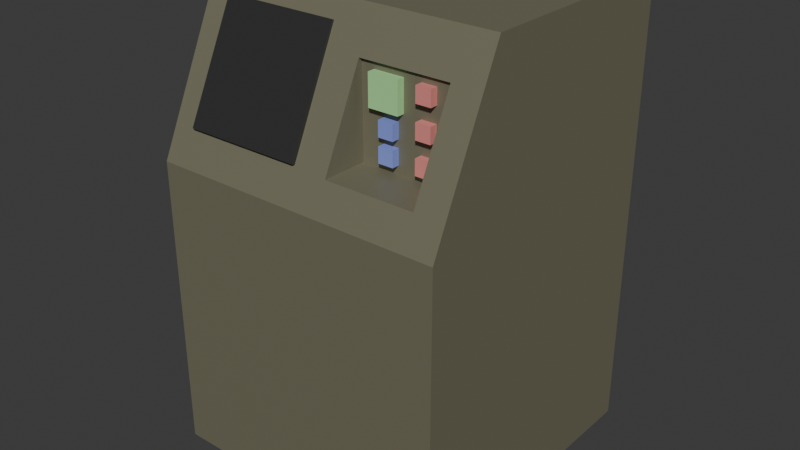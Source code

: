 # Source: CHPU.blend  (saved by Blender 4.1.24; exported with 4.5.12 LTS)
import bpy
from mathutils import Matrix  # noqa: F401  (used for matrix-valued properties, if any)

bpy.ops.wm.read_factory_settings(use_empty=True)
scene = bpy.context.scene
scene.name = 'Scene'

# ---- collections
col_collection = bpy.data.collections.new('Collection'); scene.collection.children.link(col_collection)

# ---- materials (node trees are filled in below, after node groups)
mat_material_008 = bpy.data.materials.new('Material.008')
mat_material_008.use_transparent_shadow = False
mat_material_001 = bpy.data.materials.new('Material.001')
mat_material_001.use_transparent_shadow = False
mat_material_002 = bpy.data.materials.new('Material.002')
mat_material_002.use_transparent_shadow = False
mat_material_006 = bpy.data.materials.new('Material.006')
mat_material_006.use_transparent_shadow = False
mat_material_004 = bpy.data.materials.new('Material.004')
mat_material_004.use_transparent_shadow = False
mat_material_007 = bpy.data.materials.new('Material.007')
mat_material_007.use_transparent_shadow = False

# ---- material node trees
mat_material_008.use_nodes = True; mat_material_008.node_tree.nodes.clear()
_N = mat_material_008.node_tree.nodes; _L = mat_material_008.node_tree.links
n0 = _N.new('ShaderNodeBsdfPrincipled'); n0.name = 'Principled BSDF'; n0.location = (10, 300)
n0.inputs[0].default_value = (0.3214, 0.01378, 0.02071, 1.0)
n1 = _N.new('ShaderNodeOutputMaterial'); n1.name = 'Material Output'; n1.location = (300, 300)
_L.new(n0.outputs[0], n1.inputs[0])
n1.is_active_output = True
mat_material_001.use_nodes = True; mat_material_001.node_tree.nodes.clear()
_N = mat_material_001.node_tree.nodes; _L = mat_material_001.node_tree.links
n0 = _N.new('ShaderNodeBsdfPrincipled'); n0.name = 'Principled BSDF'; n0.location = (10, 300)
n0.inputs[0].default_value = (0.2246, 0.2133, 0.1443, 1.0)
n0.inputs[1].default_value = 0.2677
n1 = _N.new('ShaderNodeOutputMaterial'); n1.name = 'Material Output'; n1.location = (300, 300)
_L.new(n0.outputs[0], n1.inputs[0])
n1.is_active_output = True
mat_material_002.use_nodes = True; mat_material_002.node_tree.nodes.clear()
_N = mat_material_002.node_tree.nodes; _L = mat_material_002.node_tree.links
n0 = _N.new('ShaderNodeBsdfPrincipled'); n0.name = 'Principled BSDF'; n0.location = (10, 300)
n0.inputs[0].default_value = (0.8002, 0.2682, 0.2479, 1.0)
n1 = _N.new('ShaderNodeOutputMaterial'); n1.name = 'Material Output'; n1.location = (300, 300)
_L.new(n0.outputs[0], n1.inputs[0])
n1.is_active_output = True
mat_material_006.use_nodes = True; mat_material_006.node_tree.nodes.clear()
_N = mat_material_006.node_tree.nodes; _L = mat_material_006.node_tree.links
n0 = _N.new('ShaderNodeBsdfPrincipled'); n0.name = 'Principled BSDF'; n0.location = (10, 300)
n0.inputs[0].default_value = (0.4126, 0.8001, 0.3461, 1.0)
n1 = _N.new('ShaderNodeOutputMaterial'); n1.name = 'Material Output'; n1.location = (300, 300)
_L.new(n0.outputs[0], n1.inputs[0])
n1.is_active_output = True
mat_material_004.use_nodes = True; mat_material_004.node_tree.nodes.clear()
_N = mat_material_004.node_tree.nodes; _L = mat_material_004.node_tree.links
n0 = _N.new('ShaderNodeBsdfPrincipled'); n0.name = 'Principled BSDF'; n0.location = (10, 300)
n0.inputs[0].default_value = (0.2395, 0.3113, 0.8003, 1.0)
n1 = _N.new('ShaderNodeOutputMaterial'); n1.name = 'Material Output'; n1.location = (300, 300)
_L.new(n0.outputs[0], n1.inputs[0])
n1.is_active_output = True
mat_material_007.use_nodes = True; mat_material_007.node_tree.nodes.clear()
_N = mat_material_007.node_tree.nodes; _L = mat_material_007.node_tree.links
n0 = _N.new('ShaderNodeBsdfPrincipled'); n0.name = 'Principled BSDF'; n0.location = (10, 300)
n0.inputs[0].default_value = (0.03523, 0.03523, 0.03523, 1.0)
n0.inputs[2].default_value = 0.0
n1 = _N.new('ShaderNodeOutputMaterial'); n1.name = 'Material Output'; n1.location = (300, 300)
_L.new(n0.outputs[0], n1.inputs[0])
n1.is_active_output = True

# ---- world
world_world = bpy.data.worlds.new('World'); scene.world = world_world
world_world.use_nodes = True; world_world.node_tree.nodes.clear()
_N = world_world.node_tree.nodes; _L = world_world.node_tree.links
n0 = _N.new('ShaderNodeOutputWorld'); n0.name = 'World Output'; n0.location = (300, 300)
n1 = _N.new('ShaderNodeBackground'); n1.name = 'Background'; n1.location = (10, 300)
n1.inputs[0].default_value = (0.05088, 0.05088, 0.05088, 1.0)
_L.new(n1.outputs[0], n0.inputs[0])
n0.is_active_output = True
world_world.color = (0.05088, 0.05088, 0.05088)
world_world.use_sun_shadow = False
world_world.sun_shadow_jitter_overblur = 0.0

# ---- meshes
me_cube_013 = bpy.data.meshes.new('Cube.013')
me_cube_013.from_pydata([(-1.0, -1.0, -1.0), (-1.0, 1.0, -1.0), (-1.0, 1.0, 0.0525), (1.0, -1.0, -1.0), (1.0, 1.0, -1.0), (1.0, 1.0, 0.0525), (-1.0, -2.0, 0.0525), (-1.0, -2.0, -1.0), (-1.0, 1.788e-07, -1.0), (1.0, -2.0, 0.0525), (1.0, -2.0, -1.0), (1.0, 1.788e-07, -1.0), (-18.0, -4.0, -0.95), (-18.0, 16.0, -0.95), (-6.0, 18.0, -4.95), (-18.0, -4.0, -20.95), (-18.0, 26.64, -20.95), (-6.0, 24.0, -4.95), (2.0, -4.0, -0.95), (2.0, 16.0, -0.95), (0.0, 18.0, -4.95), (2.0, -4.0, -20.95), (2.0, 26.64, -20.95), (0.0, 24.0, -4.95), (-18.0, -4.0, -10.95), (-18.0, 26.64, -10.95), (2.0, -4.0, -10.95), (2.0, 26.64, -10.95), (-18.0, -4.0, -5.95), (2.0, 26.64, -5.95), (-18.0, 26.64, -5.95), (2.0, -4.0, -5.95), (-18.0, 26.64, -15.99), (2.0, -4.0, -15.99), (-18.0, -4.0, -15.99), (2.0, 26.64, -15.99), (-8.0, -4.0, -20.95), (-8.0, 26.64, -20.95), (-8.0, -4.0, -0.95), (-8.0, 16.0, -0.95), (-8.0, 26.64, -10.95), (-8.0, -4.0, -10.95), (-8.0, 26.64, -5.95), (-8.0, -4.0, -5.95), (-8.0, -4.0, -15.99), (-8.0, 26.64, -15.99), (-13.0, -4.0, -20.95), (-13.0, 16.0, -0.95), (-13.0, -4.0, -10.95), (-13.0, -4.0, -5.95), (-13.0, -4.0, -15.99), (-13.0, 26.64, -20.95), (-13.0, -4.0, -0.95), (-13.0, 26.64, -10.95), (-13.0, 26.64, -5.95), (-13.0, 26.64, -15.99), (-3.0, 26.64, -20.95), (-3.0, -4.0, -0.95), (-3.0, 26.64, -10.95), (-3.0, 26.64, -5.95), (-3.0, 26.64, -15.99), (-3.0, -4.0, -20.95), (-3.0, 16.0, -0.95), (-3.0, -4.0, -10.95), (-3.0, -4.0, -5.95), (-3.0, -4.0, -15.99), (-18.0, 6.0, -0.95), (-18.0, 6.0, -20.95), (2.0, 6.0, -20.95), (2.0, 6.0, -0.95), (2.0, 6.0, -10.95), (-18.0, 6.0, -10.95), (-18.0, 6.0, -5.95), (2.0, 6.0, -5.95), (2.0, 6.0, -15.99), (-18.0, 6.0, -15.99), (-8.0, 6.0, -0.95), (-8.0, 6.0, -20.95), (-13.0, 6.0, -20.95), (-13.0, 6.0, -0.95), (-3.0, 6.0, -0.95), (-3.0, 6.0, -20.95), (-18.0, 11.0, -0.95), (-18.0, 11.0, -20.95), (2.0, 11.0, -20.95), (2.0, 11.0, -0.95), (2.0, 11.0, -10.95), (-18.0, 11.0, -10.95), (-18.0, 11.0, -5.95), (2.0, 11.0, -5.95), (2.0, 11.0, -15.99), (-18.0, 11.0, -15.99), (-8.0, 11.0, -0.95), (-8.0, 11.0, -20.95), (-13.0, 11.0, -20.95), (-13.0, 11.0, -0.95), (-3.0, 11.0, -0.95), (-3.0, 11.0, -20.95), (-18.0, 1.0, -20.95), (2.0, 1.0, -20.95), (2.0, 1.0, -0.95), (2.0, 1.0, -10.95), (-18.0, 1.0, -10.95), (-18.0, 1.0, -5.95), (2.0, 1.0, -5.95), (2.0, 1.0, -15.99), (-18.0, 1.0, -15.99), (-8.0, 1.0, -0.95), (-8.0, 1.0, -20.95), (-13.0, 1.0, -20.95), (-13.0, 1.0, -0.95), (-3.0, 1.0, -0.95), (-3.0, 1.0, -20.95), (-18.0, 1.0, -0.95), (-6.0, 24.0, -4.711), (-6.0, 18.0, -1.89), (-3.0, 18.0, -1.89), (-3.0, 24.0, -4.711), (0.0, 24.0, -4.711), (0.0, 18.0, -1.89), (-2.0, 20.5, -4.45), (-2.0, 21.5, -4.45), (-2.0, 20.5, -5.45), (-2.0, 21.5, -5.45), (-1.0, 20.5, -4.45), (-1.0, 21.5, -4.45), (-1.0, 20.5, -5.45), (-1.0, 21.5, -5.45), (-2.0, 22.5, -4.45), (-2.0, 23.5, -4.45), (-2.0, 22.5, -5.45), (-2.0, 23.5, -5.45), (-1.0, 22.5, -4.45), (-1.0, 23.5, -4.45), (-1.0, 22.5, -5.45), (-1.0, 23.5, -5.45), (-2.0, 18.5, -4.45), (-2.0, 19.5, -4.45), (-2.0, 18.5, -5.45), (-2.0, 19.5, -5.45), (-1.0, 18.5, -4.45), (-1.0, 19.5, -4.45), (-1.0, 18.5, -5.45), (-1.0, 19.5, -5.45), (-5.16, 21.5, -4.45), (-5.16, 23.5, -4.45), (-5.16, 21.5, -5.45), (-5.16, 23.5, -5.45), (-3.16, 21.5, -4.45), (-3.16, 23.5, -4.45), (-3.16, 21.5, -5.45), (-3.16, 23.5, -5.45), (-4.5, 18.5, -4.45), (-4.5, 19.5, -4.45), (-4.5, 18.5, -5.45), (-4.5, 19.5, -5.45), (-3.5, 18.5, -4.45), (-3.5, 19.5, -4.45), (-3.5, 18.5, -5.45), (-3.5, 19.5, -5.45), (-4.5, 20.0, -4.45), (-4.5, 21.0, -4.45), (-4.5, 20.0, -5.45), (-4.5, 21.0, -5.45), (-3.5, 20.0, -4.45), (-3.5, 21.0, -4.45), (-3.5, 20.0, -5.45), (-3.5, 21.0, -5.45), (-16.3, 18.29, -1.728), (-16.3, 25.48, -5.235), (-16.3, 17.85, -2.627), (-16.3, 25.04, -6.134), (-8.304, 18.29, -1.728), (-8.304, 25.48, -5.235), (-8.304, 17.85, -2.627), (-8.304, 25.04, -6.134)], [], [(3, 4, 5), (1, 2, 5, 4), (0, 3, 5, 2), (1, 0, 2), (1, 4, 3, 0), (9, 10, 11), (7, 8, 11, 10), (6, 9, 11, 8), (7, 6, 8), (7, 10, 9, 6), (91, 32, 16, 83), (97, 56, 22, 84), (89, 29, 19, 85), (95, 47, 13, 82), (64, 31, 18, 57), (54, 30, 13, 47), (55, 32, 25, 53), (65, 33, 26, 63), (90, 35, 27, 86), (88, 30, 25, 87), (82, 13, 30, 88), (53, 25, 30, 54), (63, 26, 31, 64), (86, 27, 29, 89), (84, 22, 35, 90), (61, 21, 33, 65), (51, 16, 32, 55), (87, 25, 32, 91), (56, 37, 45, 60), (46, 36, 44, 50), (48, 41, 43, 49), (58, 40, 42, 59), (50, 44, 41, 48), (60, 45, 40, 58), (117, 59, 42, 39, 62, 116, 115, 114), (49, 43, 38, 52), (96, 62, 39, 92), (94, 51, 37, 93), (83, 16, 51, 94), (28, 49, 52, 12), (34, 50, 48, 24), (24, 48, 49, 28), (15, 46, 50, 34), (37, 51, 55, 45), (40, 53, 54, 42), (45, 55, 53, 40), (42, 54, 47, 39), (92, 39, 47, 95), (85, 19, 62, 96), (116, 62, 19, 29, 59, 117, 118, 119), (35, 60, 58, 27), (27, 58, 59, 29), (22, 56, 60, 35), (36, 61, 65, 44), (41, 63, 64, 43), (44, 65, 63, 41), (43, 64, 57, 38), (93, 37, 56, 97), (108, 77, 81, 112), (100, 69, 80, 111), (107, 76, 79, 110), (98, 67, 78, 109), (109, 78, 77, 108), (111, 80, 76, 107), (102, 71, 75, 106), (99, 68, 74, 105), (101, 70, 73, 104), (113, 66, 72, 103), (103, 72, 71, 102), (105, 74, 70, 101), (110, 79, 66, 113), (104, 73, 69, 100), (112, 81, 68, 99), (106, 75, 67, 98), (77, 93, 97, 81), (69, 85, 96, 80), (76, 92, 95, 79), (67, 83, 94, 78), (78, 94, 93, 77), (80, 96, 92, 76), (71, 87, 91, 75), (68, 84, 90, 74), (70, 86, 89, 73), (66, 82, 88, 72), (72, 88, 87, 71), (74, 90, 86, 70), (79, 95, 82, 66), (73, 89, 85, 69), (81, 97, 84, 68), (75, 91, 83, 67), (34, 106, 98, 15), (61, 112, 99, 21), (31, 104, 100, 18), (52, 110, 113, 12), (33, 105, 101, 26), (28, 103, 102, 24), (12, 113, 103, 28), (26, 101, 104, 31), (21, 99, 105, 33), (24, 102, 106, 34), (57, 111, 107, 38), (46, 109, 108, 36), (15, 98, 109, 46), (38, 107, 110, 52), (18, 100, 111, 57), (36, 108, 112, 61), (115, 14, 17, 114), (17, 14, 20, 23), (23, 20, 119, 118), (119, 20, 14, 115, 116), (17, 23, 118, 117, 114), (120, 121, 123, 122), (122, 123, 127, 126), (126, 127, 125, 124), (124, 125, 121, 120), (122, 126, 124, 120), (127, 123, 121, 125), (128, 129, 131, 130), (130, 131, 135, 134), (134, 135, 133, 132), (132, 133, 129, 128), (130, 134, 132, 128), (135, 131, 129, 133), (136, 137, 139, 138), (138, 139, 143, 142), (142, 143, 141, 140), (140, 141, 137, 136), (138, 142, 140, 136), (143, 139, 137, 141), (144, 145, 147, 146), (146, 147, 151, 150), (150, 151, 149, 148), (148, 149, 145, 144), (146, 150, 148, 144), (151, 147, 145, 149), (152, 153, 155, 154), (154, 155, 159, 158), (158, 159, 157, 156), (156, 157, 153, 152), (154, 158, 156, 152), (159, 155, 153, 157), (160, 161, 163, 162), (162, 163, 167, 166), (166, 167, 165, 164), (164, 165, 161, 160), (162, 166, 164, 160), (167, 163, 161, 165), (168, 169, 171, 170), (170, 171, 175, 174), (174, 175, 173, 172), (172, 173, 169, 168), (170, 174, 172, 168), (175, 171, 169, 173)])
me_cube_013.polygons.foreach_set('material_index', [0, 0, 0, 0, 0, 0, 0, 0, 0, 0, 1, 1, 1, 1, 1, 1, 1, 1, 1, 1, 1, 1, 1, 1, 1, 1, 1, 1, 1, 1, 1, 1, 1, 1, 1, 1, 1, 1, 1, 1, 1, 1, 1, 1, 1, 1, 1, 1, 1, 1, 1, 1, 1, 1, 1, 1, 1, 1, 1, 1, 1, 1, 1, 1, 1, 1, 1, 1, 1, 1, 1, 1, 1, 1, 1, 1, 1, 1, 1, 1, 1, 1, 1, 1, 1, 1, 1, 1, 1, 1, 1, 1, 1, 1, 1, 1, 1, 1, 1, 1, 1, 1, 1, 1, 1, 1, 1, 1, 1, 1, 1, 2, 2, 2, 2, 2, 2, 2, 2, 2, 2, 2, 2, 2, 2, 2, 2, 2, 2, 3, 3, 3, 3, 3, 3, 4, 4, 4, 4, 4, 4, 4, 4, 4, 4, 4, 4, 5, 5, 5, 5, 5, 5])
_uv = me_cube_013.uv_layers.new(name='UVMap')
_uv.uv.foreach_set('vector', [0.375, 0.75, 0.375, 0.5, 0.625, 0.5, 0.375, 0.25, 0.625, 0.25, 0.625, 0.5, 0.375, 0.5, 0.125, 0.75, 0.375, 0.75, 0.625, 0.5, 0.625, 0.25, 0.375, 0.25, 0.125, 0.75, 0.625, 0.25, 0.125, 0.5, 0.375, 0.5, 0.375, 0.75, 0.125, 0.75, 0.375, 0.75, 0.375, 0.5, 0.625, 0.5, 0.375, 0.25, 0.625, 0.25, 0.625, 0.5, 0.375, 0.5, 0.125, 0.75, 0.375, 0.75, 0.625, 0.5, 0.625, 0.25, 0.375, 0.25, 0.125, 0.75, 0.625, 0.25, 0.125, 0.5, 0.375, 0.5, 0.375, 0.75, 0.125, 0.75, 0.5625, 0.188, 0.625, 0.188, 0.625, 0.25, 0.5625, 0.25, 0.5625, 0.4375, 0.625, 0.4375, 0.625, 0.5, 0.5625, 0.5, 0.5625, 0.6875, 0.625, 0.6875, 0.625, 0.75, 0.5625, 0.75, 0.5625, 0.9375, 0.625, 0.9375, 0.625, 1.0, 0.5625, 1.0, 0.3125, 0.6875, 0.375, 0.6875, 0.375, 0.75, 0.3125, 0.75, 0.8125, 0.6875, 0.875, 0.6875, 0.875, 0.75, 0.8125, 0.75, 0.8125, 0.562, 0.875, 0.562, 0.875, 0.625, 0.8125, 0.625, 0.3125, 0.562, 0.375, 0.562, 0.375, 0.625, 0.3125, 0.625, 0.5625, 0.562, 0.625, 0.562, 0.625, 0.625, 0.5625, 0.625, 0.5625, 0.0625, 0.625, 0.0625, 0.625, 0.125, 0.5625, 0.125, 0.5625, 0.0, 0.625, 0.0, 0.625, 0.0625, 0.5625, 0.0625, 0.8125, 0.625, 0.875, 0.625, 0.875, 0.6875, 0.8125, 0.6875, 0.3125, 0.625, 0.375, 0.625, 0.375, 0.6875, 0.3125, 0.6875, 0.5625, 0.625, 0.625, 0.625, 0.625, 0.6875, 0.5625, 0.6875, 0.5625, 0.5, 0.625, 0.5, 0.625, 0.562, 0.5625, 0.562, 0.3125, 0.5, 0.375, 0.5, 0.375, 0.562, 0.3125, 0.562, 0.8125, 0.5, 0.875, 0.5, 0.875, 0.562, 0.8125, 0.562, 0.5625, 0.125, 0.625, 0.125, 0.625, 0.188, 0.5625, 0.188, 0.6875, 0.5, 0.75, 0.5, 0.75, 0.562, 0.6875, 0.562, 0.1875, 0.5, 0.25, 0.5, 0.25, 0.562, 0.1875, 0.562, 0.1875, 0.625, 0.25, 0.625, 0.25, 0.6875, 0.1875, 0.6875, 0.6875, 0.625, 0.75, 0.625, 0.75, 0.6875, 0.6875, 0.6875, 0.1875, 0.562, 0.25, 0.562, 0.25, 0.625, 0.1875, 0.625, 0.6875, 0.562, 0.75, 0.562, 0.75, 0.625, 0.6875, 0.625, 0.6875, 0.703, 0.6875, 0.6875, 0.75, 0.6875, 0.75, 0.75, 0.6875, 0.75, 0.6875, 0.7382, 0.725, 0.7382, 0.725, 0.703, 0.1875, 0.6875, 0.25, 0.6875, 0.25, 0.75, 0.1875, 0.75, 0.5625, 0.8125, 0.625, 0.8125, 0.625, 0.875, 0.5625, 0.875, 0.5625, 0.3125, 0.625, 0.3125, 0.625, 0.375, 0.5625, 0.375, 0.5625, 0.25, 0.625, 0.25, 0.625, 0.3125, 0.5625, 0.3125, 0.125, 0.6875, 0.1875, 0.6875, 0.1875, 0.75, 0.125, 0.75, 0.125, 0.562, 0.1875, 0.562, 0.1875, 0.625, 0.125, 0.625, 0.125, 0.625, 0.1875, 0.625, 0.1875, 0.6875, 0.125, 0.6875, 0.125, 0.5, 0.1875, 0.5, 0.1875, 0.562, 0.125, 0.562, 0.75, 0.5, 0.8125, 0.5, 0.8125, 0.562, 0.75, 0.562, 0.75, 0.625, 0.8125, 0.625, 0.8125, 0.6875, 0.75, 0.6875, 0.75, 0.562, 0.8125, 0.562, 0.8125, 0.625, 0.75, 0.625, 0.75, 0.6875, 0.8125, 0.6875, 0.8125, 0.75, 0.75, 0.75, 0.5625, 0.875, 0.625, 0.875, 0.625, 0.9375, 0.5625, 0.9375, 0.5625, 0.75, 0.625, 0.75, 0.625, 0.8125, 0.5625, 0.8125, 0.6875, 0.7382, 0.6875, 0.75, 0.625, 0.75, 0.625, 0.6875, 0.6875, 0.6875, 0.6875, 0.703, 0.65, 0.703, 0.65, 0.7382, 0.625, 0.562, 0.6875, 0.562, 0.6875, 0.625, 0.625, 0.625, 0.625, 0.625, 0.6875, 0.625, 0.6875, 0.6875, 0.625, 0.6875, 0.625, 0.5, 0.6875, 0.5, 0.6875, 0.562, 0.625, 0.562, 0.25, 0.5, 0.3125, 0.5, 0.3125, 0.562, 0.25, 0.562, 0.25, 0.625, 0.3125, 0.625, 0.3125, 0.6875, 0.25, 0.6875, 0.25, 0.562, 0.3125, 0.562, 0.3125, 0.625, 0.25, 0.625, 0.25, 0.6875, 0.3125, 0.6875, 0.3125, 0.75, 0.25, 0.75, 0.5625, 0.375, 0.625, 0.375, 0.625, 0.4375, 0.5625, 0.4375, 0.4375, 0.375, 0.5, 0.375, 0.5, 0.4375, 0.4375, 0.4375, 0.4375, 0.75, 0.5, 0.75, 0.5, 0.8125, 0.4375, 0.8125, 0.4375, 0.875, 0.5, 0.875, 0.5, 0.9375, 0.4375, 0.9375, 0.4375, 0.25, 0.5, 0.25, 0.5, 0.3125, 0.4375, 0.3125, 0.4375, 0.3125, 0.5, 0.3125, 0.5, 0.375, 0.4375, 0.375, 0.4375, 0.8125, 0.5, 0.8125, 0.5, 0.875, 0.4375, 0.875, 0.4375, 0.125, 0.5, 0.125, 0.5, 0.188, 0.4375, 0.188, 0.4375, 0.5, 0.5, 0.5, 0.5, 0.562, 0.4375, 0.562, 0.4375, 0.625, 0.5, 0.625, 0.5, 0.6875, 0.4375, 0.6875, 0.4375, 0.0, 0.5, 0.0, 0.5, 0.0625, 0.4375, 0.0625, 0.4375, 0.0625, 0.5, 0.0625, 0.5, 0.125, 0.4375, 0.125, 0.4375, 0.562, 0.5, 0.562, 0.5, 0.625, 0.4375, 0.625, 0.4375, 0.9375, 0.5, 0.9375, 0.5, 1.0, 0.4375, 1.0, 0.4375, 0.6875, 0.5, 0.6875, 0.5, 0.75, 0.4375, 0.75, 0.4375, 0.4375, 0.5, 0.4375, 0.5, 0.5, 0.4375, 0.5, 0.4375, 0.188, 0.5, 0.188, 0.5, 0.25, 0.4375, 0.25, 0.5, 0.375, 0.5625, 0.375, 0.5625, 0.4375, 0.5, 0.4375, 0.5, 0.75, 0.5625, 0.75, 0.5625, 0.8125, 0.5, 0.8125, 0.5, 0.875, 0.5625, 0.875, 0.5625, 0.9375, 0.5, 0.9375, 0.5, 0.25, 0.5625, 0.25, 0.5625, 0.3125, 0.5, 0.3125, 0.5, 0.3125, 0.5625, 0.3125, 0.5625, 0.375, 0.5, 0.375, 0.5, 0.8125, 0.5625, 0.8125, 0.5625, 0.875, 0.5, 0.875, 0.5, 0.125, 0.5625, 0.125, 0.5625, 0.188, 0.5, 0.188, 0.5, 0.5, 0.5625, 0.5, 0.5625, 0.562, 0.5, 0.562, 0.5, 0.625, 0.5625, 0.625, 0.5625, 0.6875, 0.5, 0.6875, 0.5, 0.0, 0.5625, 0.0, 0.5625, 0.0625, 0.5, 0.0625, 0.5, 0.0625, 0.5625, 0.0625, 0.5625, 0.125, 0.5, 0.125, 0.5, 0.562, 0.5625, 0.562, 0.5625, 0.625, 0.5, 0.625, 0.5, 0.9375, 0.5625, 0.9375, 0.5625, 1.0, 0.5, 1.0, 0.5, 0.6875, 0.5625, 0.6875, 0.5625, 0.75, 0.5, 0.75, 0.5, 0.4375, 0.5625, 0.4375, 0.5625, 0.5, 0.5, 0.5, 0.5, 0.188, 0.5625, 0.188, 0.5625, 0.25, 0.5, 0.25, 0.375, 0.188, 0.4375, 0.188, 0.4375, 0.25, 0.375, 0.25, 0.375, 0.4375, 0.4375, 0.4375, 0.4375, 0.5, 0.375, 0.5, 0.375, 0.6875, 0.4375, 0.6875, 0.4375, 0.75, 0.375, 0.75, 0.375, 0.9375, 0.4375, 0.9375, 0.4375, 1.0, 0.375, 1.0, 0.375, 0.562, 0.4375, 0.562, 0.4375, 0.625, 0.375, 0.625, 0.375, 0.0625, 0.4375, 0.0625, 0.4375, 0.125, 0.375, 0.125, 0.375, 0.0, 0.4375, 0.0, 0.4375, 0.0625, 0.375, 0.0625, 0.375, 0.625, 0.4375, 0.625, 0.4375, 0.6875, 0.375, 0.6875, 0.375, 0.5, 0.4375, 0.5, 0.4375, 0.562, 0.375, 0.562, 0.375, 0.125, 0.4375, 0.125, 0.4375, 0.188, 0.375, 0.188, 0.375, 0.8125, 0.4375, 0.8125, 0.4375, 0.875, 0.375, 0.875, 0.375, 0.3125, 0.4375, 0.3125, 0.4375, 0.375, 0.375, 0.375, 0.375, 0.25, 0.4375, 0.25, 0.4375, 0.3125, 0.375, 0.3125, 0.375, 0.875, 0.4375, 0.875, 0.4375, 0.9375, 0.375, 0.9375, 0.375, 0.75, 0.4375, 0.75, 0.4375, 0.8125, 0.375, 0.8125, 0.375, 0.375, 0.4375, 0.375, 0.4375, 0.4375, 0.375, 0.4375, 0.375, 0.1225, 0.375, 0.25, 0.625, 0.25, 0.625, 0.24, 0.625, 0.25, 0.375, 0.25, 0.375, 0.5, 0.625, 0.5, 0.625, 0.5, 0.375, 0.5, 0.375, 0.6275, 0.625, 0.51, 0.375, 0.6275, 0.375, 0.5, 0.125, 0.5, 0.125, 0.6275, 0.25, 0.6275, 0.875, 0.5, 0.625, 0.5, 0.625, 0.51, 0.75, 0.51, 0.875, 0.51, 0.375, 0.0, 0.625, 0.0, 0.625, 0.25, 0.375, 0.25, 0.375, 0.25, 0.625, 0.25, 0.625, 0.5, 0.375, 0.5, 0.375, 0.5, 0.625, 0.5, 0.625, 0.75, 0.375, 0.75, 0.375, 0.75, 0.625, 0.75, 0.625, 1.0, 0.375, 1.0, 0.125, 0.5, 0.375, 0.5, 0.375, 0.75, 0.125, 0.75, 0.625, 0.5, 0.875, 0.5, 0.875, 0.75, 0.625, 0.75, 0.375, 0.0, 0.625, 0.0, 0.625, 0.25, 0.375, 0.25, 0.375, 0.25, 0.625, 0.25, 0.625, 0.5, 0.375, 0.5, 0.375, 0.5, 0.625, 0.5, 0.625, 0.75, 0.375, 0.75, 0.375, 0.75, 0.625, 0.75, 0.625, 1.0, 0.375, 1.0, 0.125, 0.5, 0.375, 0.5, 0.375, 0.75, 0.125, 0.75, 0.625, 0.5, 0.875, 0.5, 0.875, 0.75, 0.625, 0.75, 0.375, 0.0, 0.625, 0.0, 0.625, 0.25, 0.375, 0.25, 0.375, 0.25, 0.625, 0.25, 0.625, 0.5, 0.375, 0.5, 0.375, 0.5, 0.625, 0.5, 0.625, 0.75, 0.375, 0.75, 0.375, 0.75, 0.625, 0.75, 0.625, 1.0, 0.375, 1.0, 0.125, 0.5, 0.375, 0.5, 0.375, 0.75, 0.125, 0.75, 0.625, 0.5, 0.875, 0.5, 0.875, 0.75, 0.625, 0.75, 0.375, 0.0, 0.625, 0.0, 0.625, 0.25, 0.375, 0.25, 0.375, 0.25, 0.625, 0.25, 0.625, 0.5, 0.375, 0.5, 0.375, 0.5, 0.625, 0.5, 0.625, 0.75, 0.375, 0.75, 0.375, 0.75, 0.625, 0.75, 0.625, 1.0, 0.375, 1.0, 0.125, 0.5, 0.375, 0.5, 0.375, 0.75, 0.125, 0.75, 0.625, 0.5, 0.875, 0.5, 0.875, 0.75, 0.625, 0.75, 0.375, 0.0, 0.625, 0.0, 0.625, 0.25, 0.375, 0.25, 0.375, 0.25, 0.625, 0.25, 0.625, 0.5, 0.375, 0.5, 0.375, 0.5, 0.625, 0.5, 0.625, 0.75, 0.375, 0.75, 0.375, 0.75, 0.625, 0.75, 0.625, 1.0, 0.375, 1.0, 0.125, 0.5, 0.375, 0.5, 0.375, 0.75, 0.125, 0.75, 0.625, 0.5, 0.875, 0.5, 0.875, 0.75, 0.625, 0.75, 0.375, 0.0, 0.625, 0.0, 0.625, 0.25, 0.375, 0.25, 0.375, 0.25, 0.625, 0.25, 0.625, 0.5, 0.375, 0.5, 0.375, 0.5, 0.625, 0.5, 0.625, 0.75, 0.375, 0.75, 0.375, 0.75, 0.625, 0.75, 0.625, 1.0, 0.375, 1.0, 0.125, 0.5, 0.375, 0.5, 0.375, 0.75, 0.125, 0.75, 0.625, 0.5, 0.875, 0.5, 0.875, 0.75, 0.625, 0.75, 0.375, 0.0, 0.625, 0.0, 0.625, 0.25, 0.375, 0.25, 0.375, 0.25, 0.625, 0.25, 0.625, 0.5, 0.375, 0.5, 0.375, 0.5, 0.625, 0.5, 0.625, 0.75, 0.375, 0.75, 0.375, 0.75, 0.625, 0.75, 0.625, 1.0, 0.375, 1.0, 0.125, 0.5, 0.375, 0.5, 0.375, 0.75, 0.125, 0.75, 0.625, 0.5, 0.875, 0.5, 0.875, 0.75, 0.625, 0.75])
me_cube_013.materials.append(mat_material_008)
me_cube_013.materials.append(mat_material_001)
me_cube_013.materials.append(mat_material_002)
me_cube_013.materials.append(mat_material_006)
me_cube_013.materials.append(mat_material_004)
me_cube_013.materials.append(mat_material_007)
me_cube_013.update()

# ---- objects
ob_cube_009 = bpy.data.objects.new('Cube.009', me_cube_013)

# ---- transforms, parenting, visibility, modifiers, constraints
ob_cube_009.location = (8.0, -10.95, 4.0)
ob_cube_009.rotation_euler = (1.571, 0.0, 0.0)

# ---- collection membership
col_collection.objects.link(ob_cube_009)

# ---- scene / render settings (as saved in the file)
scene.frame_start = 1; scene.frame_end = 250; scene.frame_set(1)
scene.render.engine = 'BLENDER_EEVEE_NEXT'
scene.cycles.sampling_pattern = 'TABULATED_SOBOL'
scene.eevee.ray_tracing_options.trace_max_roughness = 0.0
bpy.context.view_layer.update()

# ---- added for rendering (the .blend has no active camera and no usable light): camera, sun
cam_auto = bpy.data.cameras.new('AutoCamera')
cam_auto.lens = 50.0
cam_auto.sensor_width = 36.0
cam_auto.clip_end = 1000.0
ob_auto_camera = bpy.data.objects.new('AutoCamera', cam_auto)
scene.collection.objects.link(ob_auto_camera)
ob_auto_camera.location = (39.0312, -47.3386, 46.5426)
ob_auto_camera.rotation_euler = (1.09748, -7.21219e-08, 0.694738)
scene.camera = ob_auto_camera
light_auto_sun = bpy.data.lights.new('AutoSun', 'SUN')
light_auto_sun.energy = 3.0
light_auto_sun.angle = 0.0523599
ob_auto_sun = bpy.data.objects.new('AutoSun', light_auto_sun)
scene.collection.objects.link(ob_auto_sun)
ob_auto_sun.rotation_euler = (0.872665, 0.174533, 0.523599)
bpy.context.view_layer.update()
